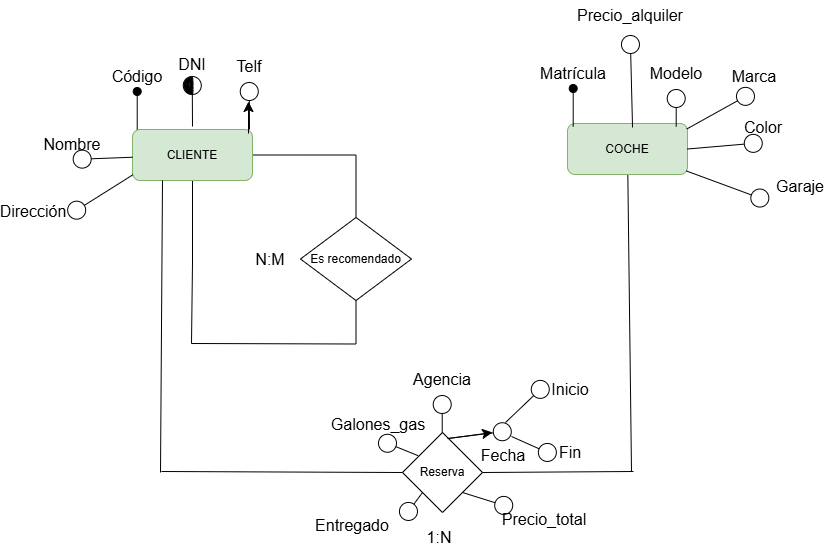

The diagram above was exported from draw.io. Its source (the exported page's mxGraphModel, read from the mxfile embedded in the PNG):
<mxGraphModel dx="1834" dy="1268" grid="0" gridSize="10" guides="1" tooltips="1" connect="1" arrows="1" fold="1" page="0" pageScale="1" pageWidth="827" pageHeight="1169" math="0" shadow="0">
  <root>
    <mxCell id="0" />
    <mxCell id="1" parent="0" />
    <mxCell id="8_BPJ4IKJOZOv0flUpJX-5" style="edgeStyle=orthogonalEdgeStyle;rounded=0;orthogonalLoop=1;jettySize=auto;html=1;fontSize=12;startSize=8;endSize=8;entryX=0.5;entryY=0;entryDx=0;entryDy=0;endArrow=none;endFill=0;" parent="1" source="8_BPJ4IKJOZOv0flUpJX-1" target="8_BPJ4IKJOZOv0flUpJX-3" edge="1">
      <mxGeometry relative="1" as="geometry">
        <mxPoint x="98.42857142857133" y="102.5" as="targetPoint" />
      </mxGeometry>
    </mxCell>
    <mxCell id="8_BPJ4IKJOZOv0flUpJX-6" style="edgeStyle=orthogonalEdgeStyle;rounded=0;orthogonalLoop=1;jettySize=auto;html=1;fontSize=12;startSize=8;endSize=8;endArrow=none;endFill=0;" parent="1" source="8_BPJ4IKJOZOv0flUpJX-1" edge="1">
      <mxGeometry relative="1" as="geometry">
        <mxPoint x="-63" y="291" as="targetPoint" />
      </mxGeometry>
    </mxCell>
    <mxCell id="8_BPJ4IKJOZOv0flUpJX-1" value="CLIENTE" style="rounded=1;whiteSpace=wrap;html=1;fillColor=#d5e8d4;strokeColor=#82b366;" parent="1" vertex="1">
      <mxGeometry x="-122" y="77" width="120" height="51" as="geometry" />
    </mxCell>
    <mxCell id="8_BPJ4IKJOZOv0flUpJX-24" style="edgeStyle=none;curved=1;rounded=0;orthogonalLoop=1;jettySize=auto;html=1;fontSize=12;startSize=8;endSize=8;endArrow=none;endFill=0;" parent="1" source="8_BPJ4IKJOZOv0flUpJX-2" edge="1">
      <mxGeometry relative="1" as="geometry">
        <mxPoint x="377" y="419" as="targetPoint" />
      </mxGeometry>
    </mxCell>
    <mxCell id="8_BPJ4IKJOZOv0flUpJX-2" value="COCHE" style="rounded=1;whiteSpace=wrap;html=1;fillColor=#d5e8d4;strokeColor=#82b366;" parent="1" vertex="1">
      <mxGeometry x="313" y="71" width="120" height="51" as="geometry" />
    </mxCell>
    <mxCell id="8_BPJ4IKJOZOv0flUpJX-3" value="Es recomendado" style="rhombus;whiteSpace=wrap;html=1;" parent="1" vertex="1">
      <mxGeometry x="46" y="165" width="111" height="83" as="geometry" />
    </mxCell>
    <mxCell id="8_BPJ4IKJOZOv0flUpJX-7" value="" style="endArrow=none;html=1;rounded=0;fontSize=12;startSize=8;endSize=8;edgeStyle=orthogonalEdgeStyle;entryX=0.5;entryY=1;entryDx=0;entryDy=0;" parent="1" target="8_BPJ4IKJOZOv0flUpJX-3" edge="1">
      <mxGeometry width="50" height="50" relative="1" as="geometry">
        <mxPoint x="-63" y="291" as="sourcePoint" />
        <mxPoint x="103" y="291" as="targetPoint" />
      </mxGeometry>
    </mxCell>
    <mxCell id="8_BPJ4IKJOZOv0flUpJX-8" value="Código" style="text;html=1;align=center;verticalAlign=middle;whiteSpace=wrap;rounded=0;fontSize=16;" parent="1" vertex="1">
      <mxGeometry x="-147" y="9" width="60" height="30" as="geometry" />
    </mxCell>
    <mxCell id="8_BPJ4IKJOZOv0flUpJX-9" value="" style="endArrow=oval;html=1;rounded=0;fontSize=12;startSize=8;endSize=8;curved=1;entryX=0.5;entryY=1;entryDx=0;entryDy=0;endFill=1;" parent="1" edge="1">
      <mxGeometry width="50" height="50" relative="1" as="geometry">
        <mxPoint x="-117.29000000000002" y="77" as="sourcePoint" />
        <mxPoint x="-117.29000000000002" y="39" as="targetPoint" />
      </mxGeometry>
    </mxCell>
    <mxCell id="8_BPJ4IKJOZOv0flUpJX-10" value="Nombre" style="text;html=1;align=center;verticalAlign=middle;whiteSpace=wrap;rounded=0;fontSize=16;" parent="1" vertex="1">
      <mxGeometry x="-212" y="77" width="60" height="30" as="geometry" />
    </mxCell>
    <mxCell id="8_BPJ4IKJOZOv0flUpJX-11" value="" style="endArrow=circle;html=1;rounded=0;fontSize=12;startSize=8;endSize=8;curved=1;entryX=0.5;entryY=1;entryDx=0;entryDy=0;endFill=0;" parent="1" source="8_BPJ4IKJOZOv0flUpJX-1" edge="1">
      <mxGeometry width="50" height="50" relative="1" as="geometry">
        <mxPoint x="-182.29000000000002" y="145" as="sourcePoint" />
        <mxPoint x="-182.29000000000002" y="107" as="targetPoint" />
      </mxGeometry>
    </mxCell>
    <mxCell id="8_BPJ4IKJOZOv0flUpJX-12" value="DNI" style="text;html=1;align=center;verticalAlign=middle;whiteSpace=wrap;rounded=0;fontSize=16;" parent="1" vertex="1">
      <mxGeometry x="-92" y="-3.000000000000057" width="60" height="30" as="geometry" />
    </mxCell>
    <mxCell id="8_BPJ4IKJOZOv0flUpJX-13" value="" style="endArrow=circle;html=1;rounded=0;fontSize=12;startSize=8;endSize=8;curved=1;entryX=0.5;entryY=1;entryDx=0;entryDy=0;endFill=0;" parent="1" edge="1">
      <mxGeometry width="50" height="50" relative="1" as="geometry">
        <mxPoint x="-62" y="73.99999999999994" as="sourcePoint" />
        <mxPoint x="-62.29000000000002" y="22.999999999999943" as="targetPoint" />
      </mxGeometry>
    </mxCell>
    <mxCell id="8_BPJ4IKJOZOv0flUpJX-14" value="" style="shape=stencil(7VtJchw3EHwNrwjsy1mW/6EIURbDNKmgJC+/d5YZ3TNI9GSLJ19049I1DdSSlbXMXXr39fOHL/d30X/99vL8+/1fDx+/fb5Lv9zF+PD0+f7l4Rt+ukvv79K7T88v97+9PH9/+vj6+5cP9qT99Mfzn/YJf7/KjeRSMqno/3n9S3Qp/veHX1+ff3x4un6+OB+m54uLSTzfXJg/P3jnuxRoZRbILgQh0F0Ys0B3UV2hu5LnK8ftI24J9DgLFDeyEBjbFTeB5F0sUiC2WSC7rNQ6XK6zwHBBqXW4Mh8pQ636DpUE+maZWwJtvkNJLuo3tNlwpbmqBbqfBGrc9HZTYD5Sra4pXxpuzM7XvCv1tkDw8Ob5TC1vn3HrFWk+Uxvav+FM85l6OvMNCrmOmNJ6jXNMj+CGlzGa5kvbX8SROrxvjqArxR1LhA2G9lfsxjwUgNrJEAjbJgRqWd7QXBYC8E4/63VUl4SpM0JoNjXQMwg15chBCnjO4g0JB1gslwQMGA7NAr1vcX4oEDNHdQf2KQHvwmyHHiVuhOIKRVDf4vxYIGzxsgtArcJw3XmKuOC6iLjCSq1tyxjHZnN+xuKaXFMqcnG+cNGuHTiblCI9e7FAgVOI/LZAWG4yW+H5OXBykiCJ5+d8i1ylEnTg/IxkqD5/cdEUdLblOI7NDRGWIbGH4pUq/wfYc4bsGCTGw+X67HLGYYRAiptGrliSSjupcyoMUfKwXJ2fszMwXKFjdHXWanVdKLUAncmLtg84hmtk7tkIYBfCqVtjLwVuCY12z3wHRLUIBQHWOplgR7JjgcxxAD9ReRkCiYgq0oEIHAjk2Y3g2UlEjgnMjorQUaFgAsQ7i6vCDCZAwbkToB98A9AlabXSpUFUvb50mt8Aour1pcNsBzivtEPa8PYqI0R1pP3fVylHQSScj6hFi5pPLe6NAFGQBFZKRwIl8+JIlrVJoOgIjWzprmsYpElKDCC2QxzJChBiwlFGXPGcytuQFQZQki4NLqK8Fc485juAjEgSGVxdXCMLw2W/KfHK+YrQkqWGGQRKlVqCANFUEAxVS0KAY7q6LFwDAhSioMbKl9IekDvM6CaAlctziJ5U3HYAYg1DcnPU14METth/W9A7ShIAnKuUH4Js3sC9qc0AblaFt5bIWrqQy2OBvJnpKsd1FXGVXeNMoDPzOTlS9ZyB7NJCrTUy8zG1iiMhvqiSjFE2xWpmRm9kRvgSBLhLl2XBbW+gSxeJGjWx4cDfVDygGu4kAHhWAsFlInBZJpQLRlzXDSoeIh8pF42tntWKQ6rKDQfIxAROoHIsTCBo5BsbndoFikyKhkuz89UhyQlghsvhqEHAL00xXW8bapBAdUUV3JHVCnKimgxmpqWJptzbkI+YgN8Y1C0tjTlEQX8UasDVIpGTKJMiDEdthr43Bm463+AjNeVLjWGme10kFo6HNmSn4ZIzr3o3it2nhd3DNbq6Q1neoKssXJos3bJE77Q0uluSQGZdusACQcFMWdxbwz0SOwdQ0h0rvzSVszQcAqgvIepV2o1cKSJEFZAZCCxtPeV8uEOnAELQKuTrPD/oOk8joRCbQcR5FdNLUrQQVW/wnONwJAVk8FYaLUFAXRrx0BcgU8OrQwEJM4EbJ3AN2c6sXA7AW7N4A8jOoLHMPs46Fogb9O4CmjrEpTeD2lF1f4x/0fCqyiaC8S8aXnmJS9YOmwMo62ZO7BsKXdEflbKS545aqrInkJY2RYqy5WXuTX3NKonuz5LmhwR+ljRbSP2vJU2N3OeLTeJSGQftU8mMAZVL16GrpLiwytTlLKQs+xknnRO495gtbXWXugNOvHR/VPvUjrRgq/Il+zflBz2PLguFq102N+tSKbYgsbXWhWDpZg4yWiUm4GUNVBcgs36rMBx0UhYqLe+QFiqt914sRJdBaBDOBwEa89e9sjsWKNyrBBaqlAWB+KbevQm8aTpgR3rT/GEVOJlw1L163gX0DOVAQE9p7NI0sGxyArzeAegtfSlzDYQcp1otcIRBAkVyjeqXCWfQWhqM3iHJFrCBwHKkqsC48hw4dF3iL+tE0cttC7jaage1PGH1A1la5zgwvEZv0OtH+Ly2kMSuuTcZDjRUdbCgE6KhNsJQb/DLxC+7rN9AyJf1bhAEBrH7KGcotrNAncQqB0cWX4StXpc0mQdHNcvZ7mX0e5UUFRhb4UclftjKqFvNHKIOSIrqDjaloTd03QhZOB+SopyhrCNCKFocyco86pEV2ddAFq20jlflulJb2qe2jqfmop2xtXfZROjrqoYu8dtgGnqy8AcBGkLaHYQdrG9Y2Q4qA/WjyavaT4EA0dCTxUvrfRL90budxr8oRPX2aF8WtU72Uy8Mb0cNvQHbl9W3kx1b6ybRbpfe4rUWGgnoPWEI8ORVT/EhUBb6Ixc8Am+EJ1289sgLbVGHqHX1qHiN2peWZafQJVTC+wlbQ5ZNNdvxJTazt3duHom8Ve5frYZOcglxdb0kkdg8j8p1uZl6mWXsF5ZU6cAEm4pvKbTNCkX0q+cLA5Lus/bKqO1lb7l3dtKThehl49/LVgNSAOnTSwZjGSCyPtVaetz898pe6vPf+kWT0+fxw+VbLZ8eHh9fvxRz/X/+Fgz+9PoNmvT+Xw==);lineShape=1;strokeColor=default;" parent="1" vertex="1">
      <mxGeometry x="-70.49318011636842" y="24.03075402609045" width="8.928120114840736" height="17.773985248192623" as="geometry" />
    </mxCell>
    <mxCell id="8_BPJ4IKJOZOv0flUpJX-15" value="Dirección" style="text;html=1;align=center;verticalAlign=middle;whiteSpace=wrap;rounded=0;fontSize=16;" parent="1" vertex="1">
      <mxGeometry x="-251" y="144" width="60" height="30" as="geometry" />
    </mxCell>
    <mxCell id="8_BPJ4IKJOZOv0flUpJX-16" value="" style="endArrow=circle;html=1;rounded=0;fontSize=12;startSize=8;endSize=8;curved=1;entryX=0.5;entryY=1;entryDx=0;entryDy=0;endFill=0;exitX=0.004;exitY=0.887;exitDx=0;exitDy=0;exitPerimeter=0;" parent="1" source="8_BPJ4IKJOZOv0flUpJX-1" edge="1">
      <mxGeometry width="50" height="50" relative="1" as="geometry">
        <mxPoint x="-186.29000000000002" y="201" as="sourcePoint" />
        <mxPoint x="-186.29000000000002" y="163" as="targetPoint" />
      </mxGeometry>
    </mxCell>
    <mxCell id="8_BPJ4IKJOZOv0flUpJX-17" value="Telf" style="text;html=1;align=center;verticalAlign=middle;whiteSpace=wrap;rounded=0;fontSize=16;" parent="1" vertex="1">
      <mxGeometry x="-35" y="-1" width="60" height="30" as="geometry" />
    </mxCell>
    <mxCell id="8_BPJ4IKJOZOv0flUpJX-18" value="" style="endArrow=circle;html=1;rounded=0;fontSize=12;startSize=8;endSize=8;curved=1;entryX=0.5;entryY=1;entryDx=0;entryDy=0;endFill=0;" parent="1" edge="1">
      <mxGeometry width="50" height="50" relative="1" as="geometry">
        <mxPoint x="-5" y="77" as="sourcePoint" />
        <mxPoint x="-5.2900000000000205" y="29" as="targetPoint" />
      </mxGeometry>
    </mxCell>
    <mxCell id="8_BPJ4IKJOZOv0flUpJX-19" value="" style="endArrow=classic;html=1;rounded=0;fontSize=12;startSize=8;endSize=8;curved=1;" parent="1" edge="1">
      <mxGeometry width="50" height="50" relative="1" as="geometry">
        <mxPoint x="-6" y="81" as="sourcePoint" />
        <mxPoint x="-6" y="49" as="targetPoint" />
      </mxGeometry>
    </mxCell>
    <mxCell id="8_BPJ4IKJOZOv0flUpJX-20" value="N:M" style="text;html=1;align=center;verticalAlign=middle;whiteSpace=wrap;rounded=0;fontSize=16;" parent="1" vertex="1">
      <mxGeometry x="-14" y="191.5" width="60" height="30" as="geometry" />
    </mxCell>
    <mxCell id="8_BPJ4IKJOZOv0flUpJX-21" value="Reserva" style="rhombus;whiteSpace=wrap;html=1;" parent="1" vertex="1">
      <mxGeometry x="148" y="380" width="80" height="80" as="geometry" />
    </mxCell>
    <mxCell id="8_BPJ4IKJOZOv0flUpJX-22" value="" style="endArrow=none;html=1;rounded=0;fontSize=12;curved=1;exitX=0.25;exitY=1;exitDx=0;exitDy=0;endFill=0;" parent="1" source="8_BPJ4IKJOZOv0flUpJX-1" edge="1">
      <mxGeometry width="50" height="50" relative="1" as="geometry">
        <mxPoint x="-137" y="231" as="sourcePoint" />
        <mxPoint x="-94" y="420" as="targetPoint" />
      </mxGeometry>
    </mxCell>
    <mxCell id="8_BPJ4IKJOZOv0flUpJX-23" value="" style="endArrow=none;html=1;rounded=0;fontSize=12;startSize=8;endSize=8;curved=1;entryX=0;entryY=0.5;entryDx=0;entryDy=0;" parent="1" target="8_BPJ4IKJOZOv0flUpJX-21" edge="1">
      <mxGeometry width="50" height="50" relative="1" as="geometry">
        <mxPoint x="-93" y="419" as="sourcePoint" />
        <mxPoint x="-21" y="380" as="targetPoint" />
      </mxGeometry>
    </mxCell>
    <mxCell id="8_BPJ4IKJOZOv0flUpJX-25" value="" style="endArrow=none;html=1;rounded=0;fontSize=12;startSize=8;endSize=8;curved=1;exitX=1;exitY=0.5;exitDx=0;exitDy=0;" parent="1" source="8_BPJ4IKJOZOv0flUpJX-21" edge="1">
      <mxGeometry width="50" height="50" relative="1" as="geometry">
        <mxPoint x="271" y="441" as="sourcePoint" />
        <mxPoint x="379" y="419" as="targetPoint" />
      </mxGeometry>
    </mxCell>
    <mxCell id="8_BPJ4IKJOZOv0flUpJX-26" value="Matrícula" style="text;html=1;align=center;verticalAlign=middle;whiteSpace=wrap;rounded=0;fontSize=16;" parent="1" vertex="1">
      <mxGeometry x="289" y="6" width="60" height="30" as="geometry" />
    </mxCell>
    <mxCell id="8_BPJ4IKJOZOv0flUpJX-27" value="" style="endArrow=oval;html=1;rounded=0;fontSize=12;startSize=8;endSize=8;curved=1;entryX=0.5;entryY=1;entryDx=0;entryDy=0;endFill=1;" parent="1" edge="1">
      <mxGeometry width="50" height="50" relative="1" as="geometry">
        <mxPoint x="318.71" y="74" as="sourcePoint" />
        <mxPoint x="318.71" y="36" as="targetPoint" />
      </mxGeometry>
    </mxCell>
    <mxCell id="8_BPJ4IKJOZOv0flUpJX-28" value="Modelo" style="text;html=1;align=center;verticalAlign=middle;whiteSpace=wrap;rounded=0;fontSize=16;" parent="1" vertex="1">
      <mxGeometry x="392" y="6" width="60" height="30" as="geometry" />
    </mxCell>
    <mxCell id="8_BPJ4IKJOZOv0flUpJX-29" value="" style="endArrow=circle;html=1;rounded=0;fontSize=12;startSize=8;endSize=8;curved=1;entryX=0.5;entryY=1;entryDx=0;entryDy=0;endFill=0;" parent="1" edge="1">
      <mxGeometry width="50" height="50" relative="1" as="geometry">
        <mxPoint x="421.71" y="74" as="sourcePoint" />
        <mxPoint x="421.71" y="36" as="targetPoint" />
      </mxGeometry>
    </mxCell>
    <mxCell id="8_BPJ4IKJOZOv0flUpJX-30" value="Color" style="text;html=1;align=center;verticalAlign=middle;whiteSpace=wrap;rounded=0;fontSize=16;" parent="1" vertex="1">
      <mxGeometry x="479" y="60" width="60" height="30" as="geometry" />
    </mxCell>
    <mxCell id="8_BPJ4IKJOZOv0flUpJX-31" value="" style="endArrow=circle;html=1;rounded=0;fontSize=12;startSize=8;endSize=8;curved=1;entryX=0.5;entryY=1;entryDx=0;entryDy=0;endFill=0;exitX=1;exitY=0.5;exitDx=0;exitDy=0;" parent="1" source="8_BPJ4IKJOZOv0flUpJX-2" edge="1">
      <mxGeometry width="50" height="50" relative="1" as="geometry">
        <mxPoint x="508.71" y="128" as="sourcePoint" />
        <mxPoint x="508.71" y="90" as="targetPoint" />
      </mxGeometry>
    </mxCell>
    <mxCell id="8_BPJ4IKJOZOv0flUpJX-32" value="Marca" style="text;html=1;align=center;verticalAlign=middle;whiteSpace=wrap;rounded=0;fontSize=16;" parent="1" vertex="1">
      <mxGeometry x="470" y="9" width="60" height="30" as="geometry" />
    </mxCell>
    <mxCell id="8_BPJ4IKJOZOv0flUpJX-33" value="" style="endArrow=circle;html=1;rounded=0;fontSize=12;startSize=8;endSize=8;curved=1;entryX=0.5;entryY=1;entryDx=0;entryDy=0;endFill=0;exitX=0.994;exitY=0.108;exitDx=0;exitDy=0;exitPerimeter=0;" parent="1" source="8_BPJ4IKJOZOv0flUpJX-2" edge="1">
      <mxGeometry width="50" height="50" relative="1" as="geometry">
        <mxPoint x="499.71" y="77" as="sourcePoint" />
        <mxPoint x="499.71" y="39" as="targetPoint" />
      </mxGeometry>
    </mxCell>
    <mxCell id="8_BPJ4IKJOZOv0flUpJX-34" value="Garaje" style="text;html=1;align=center;verticalAlign=middle;whiteSpace=wrap;rounded=0;fontSize=16;" parent="1" vertex="1">
      <mxGeometry x="516" y="119" width="60" height="30" as="geometry" />
    </mxCell>
    <mxCell id="8_BPJ4IKJOZOv0flUpJX-35" value="" style="endArrow=circle;html=1;rounded=0;fontSize=12;startSize=8;endSize=8;curved=1;entryX=0.5;entryY=1;entryDx=0;entryDy=0;endFill=0;exitX=0.99;exitY=0.93;exitDx=0;exitDy=0;exitPerimeter=0;" parent="1" source="8_BPJ4IKJOZOv0flUpJX-2" edge="1">
      <mxGeometry width="50" height="50" relative="1" as="geometry">
        <mxPoint x="514.71" y="187" as="sourcePoint" />
        <mxPoint x="514.71" y="149" as="targetPoint" />
      </mxGeometry>
    </mxCell>
    <mxCell id="8_BPJ4IKJOZOv0flUpJX-36" value="Precio_alquiler" style="text;html=1;align=center;verticalAlign=middle;whiteSpace=wrap;rounded=0;fontSize=16;" parent="1" vertex="1">
      <mxGeometry x="346" y="-52" width="60" height="30" as="geometry" />
    </mxCell>
    <mxCell id="8_BPJ4IKJOZOv0flUpJX-37" value="" style="endArrow=circle;html=1;rounded=0;fontSize=12;startSize=8;endSize=8;curved=1;entryX=0.5;entryY=1;entryDx=0;entryDy=0;endFill=0;exitX=0.542;exitY=0.078;exitDx=0;exitDy=0;exitPerimeter=0;" parent="1" source="8_BPJ4IKJOZOv0flUpJX-2" edge="1">
      <mxGeometry width="50" height="50" relative="1" as="geometry">
        <mxPoint x="375.71" y="20" as="sourcePoint" />
        <mxPoint x="375.71" y="-18" as="targetPoint" />
      </mxGeometry>
    </mxCell>
    <mxCell id="8_BPJ4IKJOZOv0flUpJX-38" value="Precio_total" style="text;html=1;align=center;verticalAlign=middle;whiteSpace=wrap;rounded=0;fontSize=16;" parent="1" vertex="1">
      <mxGeometry x="260" y="452" width="60" height="30" as="geometry" />
    </mxCell>
    <mxCell id="8_BPJ4IKJOZOv0flUpJX-39" value="" style="endArrow=circle;html=1;rounded=0;fontSize=12;startSize=8;endSize=8;curved=1;entryX=-0.021;entryY=0.13;entryDx=0;entryDy=0;endFill=0;exitX=1;exitY=1;exitDx=0;exitDy=0;entryPerimeter=0;" parent="1" source="8_BPJ4IKJOZOv0flUpJX-21" target="8_BPJ4IKJOZOv0flUpJX-38" edge="1">
      <mxGeometry width="50" height="50" relative="1" as="geometry">
        <mxPoint x="214.99911793158032" y="463.92911793158055" as="sourcePoint" />
        <mxPoint x="262.78" y="438" as="targetPoint" />
      </mxGeometry>
    </mxCell>
    <mxCell id="8_BPJ4IKJOZOv0flUpJX-45" value="Fecha" style="text;html=1;align=center;verticalAlign=middle;whiteSpace=wrap;rounded=0;fontSize=16;" parent="1" vertex="1">
      <mxGeometry x="219" y="388" width="60" height="30" as="geometry" />
    </mxCell>
    <mxCell id="8_BPJ4IKJOZOv0flUpJX-46" value="" style="endArrow=circle;html=1;rounded=0;fontSize=12;startSize=8;endSize=8;curved=1;entryX=0.5;entryY=1;entryDx=0;entryDy=0;endFill=0;" parent="1" edge="1">
      <mxGeometry width="50" height="50" relative="1" as="geometry">
        <mxPoint x="193" y="386" as="sourcePoint" />
        <mxPoint x="257.71000000000004" y="378" as="targetPoint" />
      </mxGeometry>
    </mxCell>
    <mxCell id="8_BPJ4IKJOZOv0flUpJX-47" value="" style="endArrow=classic;html=1;rounded=0;fontSize=12;startSize=8;endSize=8;curved=1;" parent="1" edge="1">
      <mxGeometry width="50" height="50" relative="1" as="geometry">
        <mxPoint x="194" y="386" as="sourcePoint" />
        <mxPoint x="238" y="380" as="targetPoint" />
      </mxGeometry>
    </mxCell>
    <mxCell id="8_BPJ4IKJOZOv0flUpJX-48" value="" style="endArrow=circle;html=1;rounded=0;fontSize=12;startSize=8;endSize=8;curved=1;endFill=0;" parent="1" edge="1">
      <mxGeometry width="50" height="50" relative="1" as="geometry">
        <mxPoint x="251" y="370" as="sourcePoint" />
        <mxPoint x="293" y="330" as="targetPoint" />
      </mxGeometry>
    </mxCell>
    <mxCell id="8_BPJ4IKJOZOv0flUpJX-49" value="" style="endArrow=circle;html=1;rounded=0;fontSize=12;startSize=8;endSize=8;curved=1;endFill=0;" parent="1" edge="1">
      <mxGeometry width="50" height="50" relative="1" as="geometry">
        <mxPoint x="257" y="384" as="sourcePoint" />
        <mxPoint x="302" y="404" as="targetPoint" />
      </mxGeometry>
    </mxCell>
    <mxCell id="8_BPJ4IKJOZOv0flUpJX-50" value="Inicio" style="text;html=1;align=center;verticalAlign=middle;whiteSpace=wrap;rounded=0;fontSize=16;" parent="1" vertex="1">
      <mxGeometry x="286" y="322" width="60" height="30" as="geometry" />
    </mxCell>
    <mxCell id="8_BPJ4IKJOZOv0flUpJX-51" value="Fin" style="text;html=1;align=center;verticalAlign=middle;whiteSpace=wrap;rounded=0;fontSize=16;" parent="1" vertex="1">
      <mxGeometry x="286" y="385" width="60" height="30" as="geometry" />
    </mxCell>
    <mxCell id="8_BPJ4IKJOZOv0flUpJX-52" value="Agencia" style="text;html=1;align=center;verticalAlign=middle;whiteSpace=wrap;rounded=0;fontSize=16;" parent="1" vertex="1">
      <mxGeometry x="158" y="312" width="60" height="30" as="geometry" />
    </mxCell>
    <mxCell id="8_BPJ4IKJOZOv0flUpJX-53" value="" style="endArrow=circle;html=1;rounded=0;fontSize=12;startSize=8;endSize=8;curved=1;entryX=0.5;entryY=1;entryDx=0;entryDy=0;endFill=0;" parent="1" edge="1">
      <mxGeometry width="50" height="50" relative="1" as="geometry">
        <mxPoint x="187.70999999999998" y="380" as="sourcePoint" />
        <mxPoint x="187.70999999999998" y="342" as="targetPoint" />
      </mxGeometry>
    </mxCell>
    <mxCell id="8_BPJ4IKJOZOv0flUpJX-54" value="Galones_gas" style="text;html=1;align=center;verticalAlign=middle;whiteSpace=wrap;rounded=0;fontSize=16;" parent="1" vertex="1">
      <mxGeometry x="94" y="357" width="60" height="30" as="geometry" />
    </mxCell>
    <mxCell id="8_BPJ4IKJOZOv0flUpJX-55" value="" style="endArrow=circle;html=1;rounded=0;fontSize=12;startSize=8;endSize=8;curved=1;entryX=0.5;entryY=1;entryDx=0;entryDy=0;endFill=0;exitX=0.196;exitY=0.29;exitDx=0;exitDy=0;exitPerimeter=0;" parent="1" source="8_BPJ4IKJOZOv0flUpJX-21" edge="1">
      <mxGeometry width="50" height="50" relative="1" as="geometry">
        <mxPoint x="123.71" y="425" as="sourcePoint" />
        <mxPoint x="123.71" y="387" as="targetPoint" />
      </mxGeometry>
    </mxCell>
    <mxCell id="8_BPJ4IKJOZOv0flUpJX-56" value="Entregado" style="text;html=1;align=center;verticalAlign=middle;whiteSpace=wrap;rounded=0;fontSize=16;" parent="1" vertex="1">
      <mxGeometry x="68" y="458" width="60" height="30" as="geometry" />
    </mxCell>
    <mxCell id="8_BPJ4IKJOZOv0flUpJX-57" value="" style="endArrow=circle;html=1;rounded=0;fontSize=12;startSize=8;endSize=8;curved=1;entryX=0.5;entryY=1;entryDx=0;entryDy=0;endFill=0;exitX=0;exitY=1;exitDx=0;exitDy=0;" parent="1" source="8_BPJ4IKJOZOv0flUpJX-21" edge="1">
      <mxGeometry width="50" height="50" relative="1" as="geometry">
        <mxPoint x="147.99999999999997" y="505" as="sourcePoint" />
        <mxPoint x="147.99999999999997" y="467" as="targetPoint" />
      </mxGeometry>
    </mxCell>
    <mxCell id="8_BPJ4IKJOZOv0flUpJX-58" value="&lt;blockquote style=&quot;margin: 0 0 0 40px; border: none; padding: 0px;&quot;&gt;1:N&lt;/blockquote&gt;" style="text;html=1;align=center;verticalAlign=middle;whiteSpace=wrap;rounded=0;fontSize=16;" parent="1" vertex="1">
      <mxGeometry x="135" y="470" width="60" height="30" as="geometry" />
    </mxCell>
  </root>
</mxGraphModel>